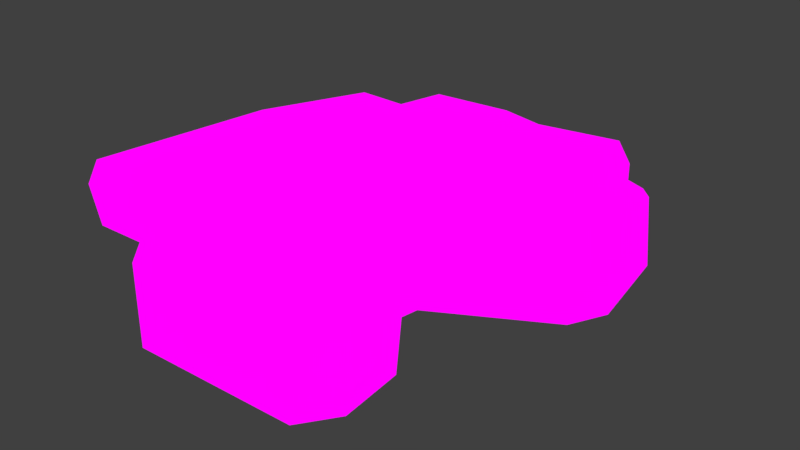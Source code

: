 # Source: Rock001.blend  (saved by Blender 2.79.0; exported with 4.5.12 LTS)
import bpy
from mathutils import Matrix  # noqa: F401  (used for matrix-valued properties, if any)

bpy.ops.wm.read_factory_settings(use_empty=True)
scene = bpy.context.scene
scene.name = 'Scene'

# ---- collections
col_collection_1 = bpy.data.collections.new('Collection 1'); scene.collection.children.link(col_collection_1)

# ---- images (referenced by path relative to the original .blend; pixels are not part of the script)
import os
ASSET_DIR = os.environ.get("B2B_ASSET_DIR", "")  # directory of the original .blend (textures are referenced by path, not embedded)
HERE = os.path.dirname(os.path.abspath(__file__))  # packed textures are extracted next to this script under _unpacked/

def load_image(name, relpath, width, height, colorspace="sRGB"):
    """Load a texture the original file referenced (path relative to the .blend, or extracted next to this script)."""
    p = next((c for c in (os.path.join(HERE, relpath), os.path.join(ASSET_DIR, relpath)) if relpath and os.path.exists(c)), "")
    if p:
        img = bpy.data.images.load(p, check_existing=True)
        img.name = name
    else:  # same state as the original file: an image datablock whose file is absent (Cycles renders it pink)
        img = bpy.data.images.new(name, width, height)
        img.source = "FILE"
        img.filepath = "//" + (relpath or name)
    img.colorspace_settings.name = colorspace
    return img
img_rockalbedo = load_image('rockAlbedo', 'rockAlbedo.png', 1024, 1024, 'sRGB')

# ---- materials (node trees are filled in below, after node groups)
mat_material = bpy.data.materials.new('Material')
mat_material.alpha_threshold = 0.0
mat_material.roughness = 0.5
mat_material.line_color = (0.0, 0.0, 0.0, 1.0)

# ---- material node trees
mat_material.use_nodes = True; mat_material.node_tree.nodes.clear()
_N = mat_material.node_tree.nodes; _L = mat_material.node_tree.links
n0 = _N.new('ShaderNodeOutputMaterial'); n0.name = 'Material Output'; n0.location = (300, 300)
n1 = _N.new('ShaderNodeTexImage'); n1.name = 'Image Texture'; n1.location = (30, 366)
n1.width = 140
n1.image = img_rockalbedo
_L.new(n1.outputs[0], n0.inputs[0])
n0.is_active_output = True

# ---- world
world_world = bpy.data.worlds.new('World'); scene.world = world_world
world_world.color = (0.05088, 0.05088, 0.05088)
world_world.use_sun_shadow = False
world_world.sun_shadow_jitter_overblur = 0.0
world_world.cycles.sampling_method = 'MANUAL'

# ---- meshes
me_cube = bpy.data.meshes.new('Cube')
me_cube.from_pydata([(0.9431, -3.522, 3.912), (2.188, -0.9117, 4.071), (2.111, 0.647, 3.39), (-3.075, -0.8149, 3.585), (-2.5, 3.13, 3.152), (1.578, 7.215, 1.836), (4.863, 4.341, 2.129), (2.893, -4.63, 3.877), (2.912, -6.194, 3.961), (4.693, 7.035, 2.14), (6.049, 4.824, -2.667), (3.27, -4.284, -2.662), (3.329, -4.356, 0.1338), (5.585, 3.658, -0.09439), (5.016, 3.63, 0.5463), (-1.03, 7.615, 0.3914), (1.148, 8.592, 0.4212), (-1.281, 8.515, 0.06122), (-3.023, 9.053, -1.113), (-3.413, 8.866, 0.06852), (-4.214, 8.611, -1.191), (-2.372, 7.812, 0.5017), (-3.688, -5.637, 0.1894), (-3.595, -3.667, 1.66), (-3.198, -1.934, 1.526), (-3.796, -2.751, 0.8864), (-3.09, -5.344, 1.364), (-4.209, 1.582, 0.8234), (-2.979, 7.581, 0.8316), (0.6535, 7.83, 0.5269), (2.856, -4.73, 1.192), (4.598, 7.738, 0.6096), (5.563, 7.753, 0.184), (3.453, 1.835, 2.983), (-0.2518, 8.0, 1.637), (-2.737, -7.076, 2.271), (-2.952, -6.253, 1.784), (5.142, 7.036, 0.5084), (2.174, -6.982, 2.269), (2.278, -5.363, 0.969), (2.155, -6.392, 1.547), (2.837, -5.516, 0.1331), (2.258, -7.027, 3.505), (-2.714, -5.566, 1.008), (0.9196, -5.646, 0.8921), (-2.843, -7.251, 3.516), (0.5651, 4.509, -3.425), (-3.287, 7.107, 0.4769), (-3.233, 6.211, 0.3721), (-3.959, 6.209, -0.554), (-3.488, 5.084, 1.602), (-2.759, 4.322, 2.16), (2.222, 7.643, 0.5314), (3.074, 8.512, 0.0637), (4.213, 7.75, 1.76), (3.348, 0.5036, 1.942), (3.687, -0.9935, 1.589), (3.292, -1.665, 1.544), (2.895, -1.108, 3.757), (3.066, 2.357, 1.24), (2.947, 2.3, 3.477), (3.231, 2.464, 2.575), (2.885, 2.233, 0.9482), (0.9751, -0.6134, -2.676), (1.24, 1.291, -2.727), (-3.629, -5.685, -2.661), (-3.702, 8.531, -2.943), (-3.909, 3.269, -2.926), (4.488, 9.033, -2.663), (2.381, -5.551, -2.665), (3.065, -1.925, -2.662), (2.636, 3.098, 2.746), (-2.835, 7.495, 1.763), (-4.229, -4.641, 0.8145), (-3.825, 3.085, 0.4093), (-3.813, 4.531, 0.2738), (4.055, 2.506, 0.6264), (-3.162, -6.698, 3.926), (5.144, 3.66, 1.623), (-4.085, 7.631, 0.3191), (4.983, 8.454, 0.05721), (2.911, 0.3757, 3.401), (2.775, -1.001, 0.7453), (-4.343, 6.479, -2.477), (-4.026, -5.037, -2.664), (3.17, 8.948, -2.878), (-1.428, 8.743, -3.164), (5.391, 3.496, -2.669), (1.672, 1.598, 0.6895), (3.105, -6.357, 2.091), (5.15, 6.999, 1.498), (2.385, 4.504, -3.088), (1.85, -0.5341, 0.634), (5.466, 8.419, -2.665)], [(91, 46)], [(22, 65, 69, 41, 44, 43, 26), (1, 2, 0), (34, 72, 5), (68, 80, 32, 93), (6, 61, 78, 90, 9), (45, 42, 8, 77), (54, 29, 5), (17, 19, 79, 28, 15, 16), (22, 73, 84, 65), (81, 58, 7), (23, 26, 36, 35, 45, 77, 3, 50, 72, 28, 47, 48, 24), (59, 62, 88, 64, 87, 13, 76, 14, 78), (58, 1, 0, 2, 81, 60, 4, 3, 77, 8, 7), (1, 58, 81, 2), (80, 53, 52, 31), (26, 23, 73, 22), (62, 82, 92, 88), (72, 51, 71, 61, 6, 9, 54, 5), (87, 10, 13), (73, 23, 24, 25), (89, 40, 39, 30), (48, 28, 79), (17, 16, 53, 18), (83, 67, 84, 73, 25, 27, 74, 49, 79, 20, 66), (60, 81, 33), (30, 41, 12, 11, 70, 57, 56, 55, 59, 61, 33, 81, 7, 8, 89), (11, 12, 41, 69), (42, 38, 89, 8), (57, 70, 63, 92), (43, 44, 39, 40, 89, 38, 35, 36), (82, 57, 92), (82, 56, 57), (28, 72, 34, 29, 21), (4, 60, 71, 51), (33, 61, 71, 60), (78, 14, 37, 90), (4, 51, 72, 50, 3), (14, 76, 13), (9, 90, 37, 31, 54), (16, 52, 53), (48, 49, 74, 75), (20, 79, 19), (42, 45, 35, 38), (32, 13, 10, 93), (43, 36, 26), (15, 28, 21), (41, 30, 39, 44), (37, 14, 13, 32), (16, 15, 29, 52), (34, 5, 29), (78, 61, 59), (31, 37, 32, 80), (24, 48, 75, 74, 27, 25), (62, 59, 55, 56, 82), (31, 52, 29, 54), (29, 15, 21), (18, 53, 80, 68, 85, 86, 66, 20, 19, 17), (47, 28, 48), (49, 48, 79), (63, 64, 88, 92)])
_uv = me_cube.uv_layers.new(name='UVMap')
_uv.uv.foreach_set('vector', [0.8575, 0.529, 0.8536, 0.6426, 0.6243, 0.6426, 0.6089, 0.5311, 0.6836, 0.5012, 0.8204, 0.4963, 0.8324, 0.4815, 0.3062, 0.6772, 0.3291, 0.6134, 0.3291, 0.7786, 0.2007, 0.002394, 0.3034, 0.02044, 0.1292, 0.03666, 0.9926, 0.4307, 0.8839, 0.4049, 0.8759, 0.3807, 0.991, 0.3911, 0.119, 0.6477, 0.1921, 0.6134, 0.1489, 0.6614, 0.02142, 0.6958, 0.01572, 0.6711, 0.3202, 0.6087, 0.1181, 0.6053, 0.09115, 0.5779, 0.3321, 0.5907, 0.8848, 0.04025, 0.9301, 0.1833, 0.8761, 0.1448, 0.292, 0.8876, 0.3014, 0.9732, 0.2503, 0.9976, 0.2458, 0.9529, 0.2548, 0.8757, 0.2962, 0.7906, 0.4487, 0.07418, 0.4705, 0.1136, 0.3368, 0.1039, 0.3388, 0.07743, 0.8497, 0.1109, 0.8613, 0.1706, 0.8605, 0.3108, 0.5105, 0.1498, 0.4996, 0.08271, 0.5151, 0.04553, 0.5339, 0.01151, 0.5808, 0.002394, 0.5952, 0.02417, 0.5952, 0.259, 0.5277, 0.4982, 0.5444, 0.5929, 0.5074, 0.5982, 0.4902, 0.5805, 0.4846, 0.545, 0.5123, 0.2184, 0.6669, 0.8133, 0.6597, 0.8009, 0.6077, 0.7851, 0.6, 0.6474, 0.7814, 0.6686, 0.7814, 0.7718, 0.7081, 0.7922, 0.7574, 0.7956, 0.7587, 0.8388, 0.08604, 0.3787, 0.1137, 0.3733, 0.166, 0.4717, 0.1151, 0.3064, 0.08378, 0.3179, 0.08014, 0.244, 0.2948, 0.203, 0.322, 0.3594, 0.3321, 0.5907, 0.09115, 0.5779, 0.09014, 0.5164, 0.1137, 0.3733, 0.08604, 0.3787, 0.08378, 0.3179, 0.1151, 0.3064, 0.3014, 0.6379, 0.3, 0.714, 0.2607, 0.746, 0.2681, 0.6514, 0.4996, 0.08271, 0.5105, 0.1498, 0.4705, 0.1136, 0.4487, 0.07418, 0.5606, 0.6563, 0.5606, 0.7832, 0.5234, 0.7653, 0.513, 0.6822, 0.3034, 0.02044, 0.304, 0.1473, 0.09173, 0.2059, 0.06898, 0.2295, 0.002375, 0.1543, 0.00601, 0.04975, 0.02428, 0.01798, 0.1292, 0.03666, 0.1921, 0.827, 0.1391, 0.8388, 0.1627, 0.7283, 0.4705, 0.1136, 0.5105, 0.1498, 0.5123, 0.2184, 0.4809, 0.188, 0.8272, 0.7064, 0.7862, 0.6949, 0.7957, 0.6621, 0.8272, 0.6474, 0.1969, 0.9612, 0.2458, 0.9529, 0.2503, 0.9976, 0.8706, 0.6544, 0.8622, 0.557, 0.8799, 0.4809, 0.916, 0.7268, 0.3659, 0.5627, 0.3453, 0.435, 0.3368, 0.1039, 0.4705, 0.1136, 0.4809, 0.188, 0.4843, 0.3613, 0.4746, 0.4213, 0.4429, 0.5477, 0.4786, 0.603, 0.4213, 0.645, 0.3575, 0.6442, 0.08014, 0.244, 0.08378, 0.3179, 0.06081, 0.258, 0.7541, 0.3105, 0.711, 0.34, 0.7131, 0.2925, 0.6027, 0.2852, 0.6063, 0.192, 0.7732, 0.1879, 0.7763, 0.1602, 0.7924, 0.1022, 0.7674, 0.02815, 0.8205, 0.02562, 0.8357, 0.05066, 0.8497, 0.1109, 0.8605, 0.3108, 0.8613, 0.3731, 0.7872, 0.3759, 0.6027, 0.2852, 0.7131, 0.2925, 0.711, 0.34, 0.6, 0.3381, 0.6508, 0.4012, 0.6525, 0.4503, 0.6099, 0.4556, 0.6168, 0.3807, 0.42, 0.6563, 0.42, 0.8208, 0.3368, 0.8336, 0.3644, 0.7021, 0.8204, 0.4963, 0.6836, 0.5012, 0.629, 0.4974, 0.6459, 0.4774, 0.6099, 0.4556, 0.6525, 0.4503, 0.8396, 0.4503, 0.8379, 0.4673, 0.7862, 0.7888, 0.8023, 0.7612, 0.8023, 0.814, 0.8092, 0.7112, 0.8092, 0.7564, 0.7862, 0.738, 0.9132, 0.3277, 0.8764, 0.3211, 0.8869, 0.2186, 0.9301, 0.1833, 0.9281, 0.304, 0.2948, 0.203, 0.08014, 0.244, 0.09173, 0.2059, 0.304, 0.1473, 0.8357, 0.05066, 0.8205, 0.02562, 0.8279, 0.002394, 0.8557, 0.03444, 0.1489, 0.6614, 0.1598, 0.703, 0.02871, 0.7347, 0.02142, 0.6958, 0.2948, 0.203, 0.304, 0.1473, 0.3034, 0.02044, 0.3321, 0.1117, 0.322, 0.3594, 0.7574, 0.7956, 0.7081, 0.7922, 0.7814, 0.7718, 0.8661, 0.02013, 0.8914, 0.002394, 0.9303, 0.003559, 0.9301, 0.02583, 0.8848, 0.04025, 0.2962, 0.7906, 0.2607, 0.746, 0.3, 0.714, 0.4846, 0.545, 0.4429, 0.5477, 0.4746, 0.4213, 0.4725, 0.4791, 0.4213, 0.645, 0.4786, 0.603, 0.4771, 0.6515, 0.6508, 0.4012, 0.8466, 0.4012, 0.8396, 0.4503, 0.6525, 0.4503, 0.002722, 0.7537, 0.1627, 0.7283, 0.1391, 0.8388, 0.002375, 0.8704, 0.4885, 0.07391, 0.5151, 0.04553, 0.4996, 0.08271, 0.5854, 0.7196, 0.5854, 0.7968, 0.5792, 0.7685, 0.6089, 0.5311, 0.6, 0.4868, 0.629, 0.4974, 0.6836, 0.5012, 0.02871, 0.7347, 0.1598, 0.703, 0.1627, 0.7283, 0.002722, 0.7537, 0.2962, 0.7906, 0.2548, 0.8757, 0.265, 0.8089, 0.2607, 0.746, 0.8869, 0.2186, 0.8761, 0.1448, 0.9301, 0.1833, 0.7587, 0.8388, 0.6696, 0.8671, 0.6669, 0.8133, 0.2681, 0.6514, 0.243, 0.6287, 0.2744, 0.6134, 0.3014, 0.6379, 0.9746, 0.0281, 0.9746, 0.3549, 0.9512, 0.2906, 0.9504, 0.2333, 0.9351, 0.1712, 0.9504, 0.002394, 0.7556, 0.03312, 0.7674, 0.02815, 0.7924, 0.1022, 0.7763, 0.1602, 0.7423, 0.1617, 0.9301, 0.02583, 0.9303, 0.1206, 0.9301, 0.1833, 0.8848, 0.04025, 0.5744, 0.7719, 0.5654, 0.7067, 0.5744, 0.6563, 0.916, 0.7268, 0.8799, 0.4809, 0.8839, 0.4049, 0.9926, 0.4307, 0.9976, 0.4836, 0.9976, 0.6671, 0.9828, 0.757, 0.9137, 0.7739, 0.8678, 0.7397, 0.8706, 0.6544, 0.5792, 0.6805, 0.5892, 0.6563, 0.5892, 0.7149, 0.4429, 0.5477, 0.4846, 0.545, 0.4786, 0.603, 0.5083, 0.7946, 0.4323, 0.7933, 0.4248, 0.6563, 0.5083, 0.662])
me_cube.materials.append(mat_material)
me_cube.use_remesh_preserve_volume = False
me_cube.use_remesh_preserve_attributes = False
me_cube.use_mirror_vertex_groups = False
me_cube.use_paint_bone_selection = False
me_cube.use_paint_mask = True
me_cube.update()

# ---- objects
ob_cube = bpy.data.objects.new('Cube', me_cube)

# ---- transforms, parenting, visibility, modifiers, constraints
ob_cube.location = (0.0, 0.0, 2.709)
ob_cube.lock_rotations_4d = False
ob_cube.empty_display_type = 'ARROWS'
ob_cube.lineart.crease_threshold = 0.0

# ---- collection membership
col_collection_1.objects.link(ob_cube)

# ---- scene / render settings (as saved in the file)
scene.frame_start = 1; scene.frame_end = 250; scene.frame_set(1)
scene.render.engine = 'CYCLES'
scene.render.resolution_percentage = 50
scene.render.dither_intensity = 0.0
scene.cycles.use_denoising = False
scene.cycles.samples = 128
scene.cycles.sampling_pattern = 'TABULATED_SOBOL'
scene.cycles.use_adaptive_sampling = False
scene.cycles.use_light_tree = False
scene.cycles.blur_glossy = 0.0
scene.cycles.sample_clamp_indirect = 0.0
scene.view_settings.view_transform = 'Standard'
bpy.context.view_layer.update()

# ---- added for rendering (the .blend has no active camera and no usable light): camera, sun
cam_auto = bpy.data.cameras.new('AutoCamera')
cam_auto.lens = 50.0
cam_auto.sensor_width = 36.0
cam_auto.clip_end = 1000.0
ob_auto_camera = bpy.data.objects.new('AutoCamera', cam_auto)
scene.collection.objects.link(ob_auto_camera)
ob_auto_camera.location = (20.0389, -22.1222, 18.381)
ob_auto_camera.rotation_euler = (1.09748, -7.21219e-08, 0.694738)
scene.camera = ob_auto_camera
light_auto_sun = bpy.data.lights.new('AutoSun', 'SUN')
light_auto_sun.energy = 3.0
light_auto_sun.angle = 0.0523599
ob_auto_sun = bpy.data.objects.new('AutoSun', light_auto_sun)
scene.collection.objects.link(ob_auto_sun)
ob_auto_sun.rotation_euler = (0.872665, 0.174533, 0.523599)
bpy.context.view_layer.update()
